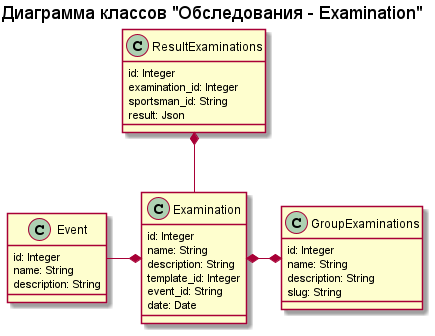

The diagram above was rendered by PlantUML. Its source (embedded in the PNG):
@startuml Examination

title "Диаграмма классов "Обследования - Examination""


class Event {
    '
    id: Integer
    name: String
    description: String
}

class Examination {
    id: Integer
    name: String
    description: String
    template_id: Integer
    event_id: String
    date: Date
}

class GroupExaminations {
    id: Integer
    name: String
    description: String
    slug: String
}

class ResultExaminations {
    id: Integer
    examination_id: Integer
    sportsman_id: String
    result: Json
}

Examination *-left- Event
Examination *-right-* GroupExaminations
ResultExaminations *-down- Examination

@enduml